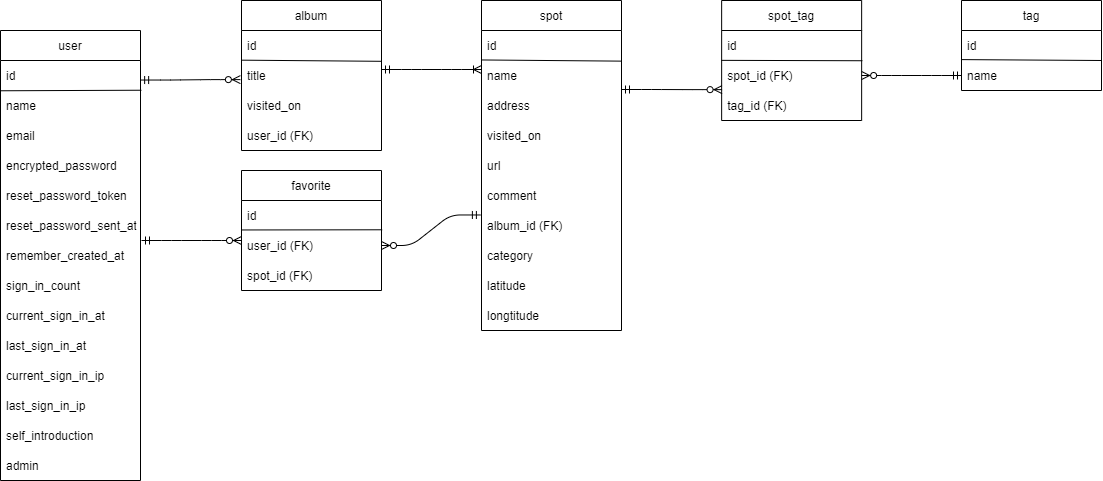

The diagram above was exported from draw.io. Its source (the exported page's mxGraphModel, read from the mxfile embedded in the PNG):
<mxGraphModel dx="906" dy="400" grid="1" gridSize="10" guides="1" tooltips="1" connect="1" arrows="1" fold="1" page="1" pageScale="1" pageWidth="1169" pageHeight="827" math="0" shadow="0">
  <root>
    <mxCell id="0" />
    <mxCell id="1" parent="0" />
    <mxCell id="2" value="user" style="swimlane;fontStyle=0;childLayout=stackLayout;horizontal=1;startSize=30;horizontalStack=0;resizeParent=1;resizeParentMax=0;resizeLast=0;collapsible=1;marginBottom=0;" parent="1" vertex="1">
      <mxGeometry x="39" y="70" width="140" height="450" as="geometry">
        <mxRectangle x="30" y="40" width="60" height="30" as="alternateBounds" />
      </mxGeometry>
    </mxCell>
    <mxCell id="6" value="id" style="text;strokeColor=none;fillColor=none;align=left;verticalAlign=middle;spacingLeft=4;spacingRight=4;overflow=hidden;points=[[0,0.5],[1,0.5]];portConstraint=eastwest;rotatable=0;" parent="2" vertex="1">
      <mxGeometry y="30" width="140" height="30" as="geometry" />
    </mxCell>
    <mxCell id="3" value="name" style="text;strokeColor=none;fillColor=none;align=left;verticalAlign=middle;spacingLeft=4;spacingRight=4;overflow=hidden;points=[[0,0.5],[1,0.5]];portConstraint=eastwest;rotatable=0;" parent="2" vertex="1">
      <mxGeometry y="60" width="140" height="30" as="geometry" />
    </mxCell>
    <mxCell id="4" value="email" style="text;strokeColor=none;fillColor=none;align=left;verticalAlign=middle;spacingLeft=4;spacingRight=4;overflow=hidden;points=[[0,0.5],[1,0.5]];portConstraint=eastwest;rotatable=0;" parent="2" vertex="1">
      <mxGeometry y="90" width="140" height="30" as="geometry" />
    </mxCell>
    <mxCell id="7" value="encrypted_password" style="text;strokeColor=none;fillColor=none;align=left;verticalAlign=middle;spacingLeft=4;spacingRight=4;overflow=hidden;points=[[0,0.5],[1,0.5]];portConstraint=eastwest;rotatable=0;" parent="2" vertex="1">
      <mxGeometry y="120" width="140" height="30" as="geometry" />
    </mxCell>
    <mxCell id="2BzxDY4PiXbfq691bgCF-155" value="reset_password_token" style="text;strokeColor=none;fillColor=none;align=left;verticalAlign=middle;spacingLeft=4;spacingRight=4;overflow=hidden;points=[[0,0.5],[1,0.5]];portConstraint=eastwest;rotatable=0;" parent="2" vertex="1">
      <mxGeometry y="150" width="140" height="30" as="geometry" />
    </mxCell>
    <mxCell id="2BzxDY4PiXbfq691bgCF-156" value="reset_password_sent_at" style="text;strokeColor=none;fillColor=none;align=left;verticalAlign=middle;spacingLeft=4;spacingRight=4;overflow=hidden;points=[[0,0.5],[1,0.5]];portConstraint=eastwest;rotatable=0;" parent="2" vertex="1">
      <mxGeometry y="180" width="140" height="30" as="geometry" />
    </mxCell>
    <mxCell id="2BzxDY4PiXbfq691bgCF-157" value="remember_created_at" style="text;strokeColor=none;fillColor=none;align=left;verticalAlign=middle;spacingLeft=4;spacingRight=4;overflow=hidden;points=[[0,0.5],[1,0.5]];portConstraint=eastwest;rotatable=0;" parent="2" vertex="1">
      <mxGeometry y="210" width="140" height="30" as="geometry" />
    </mxCell>
    <mxCell id="2BzxDY4PiXbfq691bgCF-158" value="sign_in_count" style="text;strokeColor=none;fillColor=none;align=left;verticalAlign=middle;spacingLeft=4;spacingRight=4;overflow=hidden;points=[[0,0.5],[1,0.5]];portConstraint=eastwest;rotatable=0;" parent="2" vertex="1">
      <mxGeometry y="240" width="140" height="30" as="geometry" />
    </mxCell>
    <mxCell id="2BzxDY4PiXbfq691bgCF-159" value="current_sign_in_at" style="text;strokeColor=none;fillColor=none;align=left;verticalAlign=middle;spacingLeft=4;spacingRight=4;overflow=hidden;points=[[0,0.5],[1,0.5]];portConstraint=eastwest;rotatable=0;" parent="2" vertex="1">
      <mxGeometry y="270" width="140" height="30" as="geometry" />
    </mxCell>
    <mxCell id="2BzxDY4PiXbfq691bgCF-160" value="last_sign_in_at" style="text;strokeColor=none;fillColor=none;align=left;verticalAlign=middle;spacingLeft=4;spacingRight=4;overflow=hidden;points=[[0,0.5],[1,0.5]];portConstraint=eastwest;rotatable=0;" parent="2" vertex="1">
      <mxGeometry y="300" width="140" height="30" as="geometry" />
    </mxCell>
    <mxCell id="2BzxDY4PiXbfq691bgCF-161" value="current_sign_in_ip" style="text;strokeColor=none;fillColor=none;align=left;verticalAlign=middle;spacingLeft=4;spacingRight=4;overflow=hidden;points=[[0,0.5],[1,0.5]];portConstraint=eastwest;rotatable=0;" parent="2" vertex="1">
      <mxGeometry y="330" width="140" height="30" as="geometry" />
    </mxCell>
    <mxCell id="2BzxDY4PiXbfq691bgCF-162" value="last_sign_in_ip" style="text;strokeColor=none;fillColor=none;align=left;verticalAlign=middle;spacingLeft=4;spacingRight=4;overflow=hidden;points=[[0,0.5],[1,0.5]];portConstraint=eastwest;rotatable=0;" parent="2" vertex="1">
      <mxGeometry y="360" width="140" height="30" as="geometry" />
    </mxCell>
    <mxCell id="63" value="self_introduction" style="text;strokeColor=none;fillColor=none;align=left;verticalAlign=middle;spacingLeft=4;spacingRight=4;overflow=hidden;points=[[0,0.5],[1,0.5]];portConstraint=eastwest;rotatable=0;" parent="2" vertex="1">
      <mxGeometry y="390" width="140" height="30" as="geometry" />
    </mxCell>
    <mxCell id="5" value="admin" style="text;strokeColor=none;fillColor=none;align=left;verticalAlign=middle;spacingLeft=4;spacingRight=4;overflow=hidden;points=[[0,0.5],[1,0.5]];portConstraint=eastwest;rotatable=0;" parent="2" vertex="1">
      <mxGeometry y="420" width="140" height="30" as="geometry" />
    </mxCell>
    <mxCell id="11" value="" style="endArrow=none;html=1;exitX=0.003;exitY=0.909;exitDx=0;exitDy=0;exitPerimeter=0;entryX=1.006;entryY=-0.109;entryDx=0;entryDy=0;entryPerimeter=0;" parent="2" edge="1">
      <mxGeometry width="50" height="50" relative="1" as="geometry">
        <mxPoint x="0.4200000000000159" y="60.26999999999998" as="sourcePoint" />
        <mxPoint x="140.84000000000003" y="59.73000000000002" as="targetPoint" />
      </mxGeometry>
    </mxCell>
    <mxCell id="14" value="spot" style="swimlane;fontStyle=0;childLayout=stackLayout;horizontal=1;startSize=30;horizontalStack=0;resizeParent=1;resizeParentMax=0;resizeLast=0;collapsible=1;marginBottom=0;" parent="1" vertex="1">
      <mxGeometry x="520" y="40" width="140" height="330" as="geometry" />
    </mxCell>
    <mxCell id="15" value="id" style="text;strokeColor=none;fillColor=none;align=left;verticalAlign=middle;spacingLeft=4;spacingRight=4;overflow=hidden;points=[[0,0.5],[1,0.5]];portConstraint=eastwest;rotatable=0;" parent="14" vertex="1">
      <mxGeometry y="30" width="140" height="30" as="geometry" />
    </mxCell>
    <mxCell id="16" value="name" style="text;strokeColor=none;fillColor=none;align=left;verticalAlign=middle;spacingLeft=4;spacingRight=4;overflow=hidden;points=[[0,0.5],[1,0.5]];portConstraint=eastwest;rotatable=0;" parent="14" vertex="1">
      <mxGeometry y="60" width="140" height="30" as="geometry" />
    </mxCell>
    <mxCell id="17" value="address" style="text;strokeColor=none;fillColor=none;align=left;verticalAlign=middle;spacingLeft=4;spacingRight=4;overflow=hidden;points=[[0,0.5],[1,0.5]];portConstraint=eastwest;rotatable=0;" parent="14" vertex="1">
      <mxGeometry y="90" width="140" height="30" as="geometry" />
    </mxCell>
    <mxCell id="19" value="visited_on" style="text;strokeColor=none;fillColor=none;align=left;verticalAlign=middle;spacingLeft=4;spacingRight=4;overflow=hidden;points=[[0,0.5],[1,0.5]];portConstraint=eastwest;rotatable=0;" parent="14" vertex="1">
      <mxGeometry y="120" width="140" height="30" as="geometry" />
    </mxCell>
    <mxCell id="20" value="url" style="text;strokeColor=none;fillColor=none;align=left;verticalAlign=middle;spacingLeft=4;spacingRight=4;overflow=hidden;points=[[0,0.5],[1,0.5]];portConstraint=eastwest;rotatable=0;" parent="14" vertex="1">
      <mxGeometry y="150" width="140" height="30" as="geometry" />
    </mxCell>
    <mxCell id="21" value="comment" style="text;strokeColor=none;fillColor=none;align=left;verticalAlign=middle;spacingLeft=4;spacingRight=4;overflow=hidden;points=[[0,0.5],[1,0.5]];portConstraint=eastwest;rotatable=0;" parent="14" vertex="1">
      <mxGeometry y="180" width="140" height="30" as="geometry" />
    </mxCell>
    <mxCell id="71" value="album_id (FK)" style="text;strokeColor=none;fillColor=none;align=left;verticalAlign=middle;spacingLeft=4;spacingRight=4;overflow=hidden;points=[[0,0.5],[1,0.5]];portConstraint=eastwest;rotatable=0;" parent="14" vertex="1">
      <mxGeometry y="210" width="140" height="30" as="geometry" />
    </mxCell>
    <mxCell id="148" value="category" style="text;strokeColor=none;fillColor=none;align=left;verticalAlign=middle;spacingLeft=4;spacingRight=4;overflow=hidden;points=[[0,0.5],[1,0.5]];portConstraint=eastwest;rotatable=0;" parent="14" vertex="1">
      <mxGeometry y="240" width="140" height="30" as="geometry" />
    </mxCell>
    <mxCell id="UnrW0eIOQo7BJlwSnkmM-145" value="latitude" style="text;strokeColor=none;fillColor=none;align=left;verticalAlign=middle;spacingLeft=4;spacingRight=4;overflow=hidden;points=[[0,0.5],[1,0.5]];portConstraint=eastwest;rotatable=0;" parent="14" vertex="1">
      <mxGeometry y="270" width="140" height="30" as="geometry" />
    </mxCell>
    <mxCell id="UnrW0eIOQo7BJlwSnkmM-146" value="longtitude" style="text;strokeColor=none;fillColor=none;align=left;verticalAlign=middle;spacingLeft=4;spacingRight=4;overflow=hidden;points=[[0,0.5],[1,0.5]];portConstraint=eastwest;rotatable=0;" parent="14" vertex="1">
      <mxGeometry y="300" width="140" height="30" as="geometry" />
    </mxCell>
    <mxCell id="18" value="" style="endArrow=none;html=1;exitX=0.003;exitY=-0.018;exitDx=0;exitDy=0;exitPerimeter=0;entryX=0.998;entryY=1.021;entryDx=0;entryDy=0;entryPerimeter=0;" parent="14" source="16" target="15" edge="1">
      <mxGeometry width="50" height="50" relative="1" as="geometry">
        <mxPoint x="-90" y="70" as="sourcePoint" />
        <mxPoint x="-40" y="20" as="targetPoint" />
      </mxGeometry>
    </mxCell>
    <mxCell id="23" value="tag" style="swimlane;fontStyle=0;childLayout=stackLayout;horizontal=1;startSize=30;horizontalStack=0;resizeParent=1;resizeParentMax=0;resizeLast=0;collapsible=1;marginBottom=0;" parent="1" vertex="1">
      <mxGeometry x="1000" y="40" width="140" height="90" as="geometry" />
    </mxCell>
    <mxCell id="24" value="id" style="text;strokeColor=none;fillColor=none;align=left;verticalAlign=middle;spacingLeft=4;spacingRight=4;overflow=hidden;points=[[0,0.5],[1,0.5]];portConstraint=eastwest;rotatable=0;" parent="23" vertex="1">
      <mxGeometry y="30" width="140" height="30" as="geometry" />
    </mxCell>
    <mxCell id="25" value="name" style="text;strokeColor=none;fillColor=none;align=left;verticalAlign=middle;spacingLeft=4;spacingRight=4;overflow=hidden;points=[[0,0.5],[1,0.5]];portConstraint=eastwest;rotatable=0;" parent="23" vertex="1">
      <mxGeometry y="60" width="140" height="30" as="geometry" />
    </mxCell>
    <mxCell id="28" value="" style="endArrow=none;html=1;exitX=0;exitY=-0.03;exitDx=0;exitDy=0;exitPerimeter=0;" parent="1" edge="1">
      <mxGeometry width="50" height="50" relative="1" as="geometry">
        <mxPoint x="1000" y="99.10000000000002" as="sourcePoint" />
        <mxPoint x="1140" y="100" as="targetPoint" />
      </mxGeometry>
    </mxCell>
    <mxCell id="29" value="spot_tag" style="swimlane;fontStyle=0;childLayout=stackLayout;horizontal=1;startSize=30;horizontalStack=0;resizeParent=1;resizeParentMax=0;resizeLast=0;collapsible=1;marginBottom=0;" parent="1" vertex="1">
      <mxGeometry x="760.14" y="40" width="140" height="120" as="geometry" />
    </mxCell>
    <mxCell id="30" value="id" style="text;strokeColor=none;fillColor=none;align=left;verticalAlign=middle;spacingLeft=4;spacingRight=4;overflow=hidden;points=[[0,0.5],[1,0.5]];portConstraint=eastwest;rotatable=0;" parent="29" vertex="1">
      <mxGeometry y="30" width="140" height="30" as="geometry" />
    </mxCell>
    <mxCell id="31" value="spot_id (FK)" style="text;strokeColor=none;fillColor=none;align=left;verticalAlign=middle;spacingLeft=4;spacingRight=4;overflow=hidden;points=[[0,0.5],[1,0.5]];portConstraint=eastwest;rotatable=0;" parent="29" vertex="1">
      <mxGeometry y="60" width="140" height="30" as="geometry" />
    </mxCell>
    <mxCell id="32" value="tag_id (FK)" style="text;strokeColor=none;fillColor=none;align=left;verticalAlign=middle;spacingLeft=4;spacingRight=4;overflow=hidden;points=[[0,0.5],[1,0.5]];portConstraint=eastwest;rotatable=0;" parent="29" vertex="1">
      <mxGeometry y="90" width="140" height="30" as="geometry" />
    </mxCell>
    <mxCell id="33" value="" style="endArrow=none;html=1;exitX=-0.001;exitY=-0.005;exitDx=0;exitDy=0;exitPerimeter=0;entryX=1.005;entryY=1.008;entryDx=0;entryDy=0;entryPerimeter=0;" parent="29" edge="1">
      <mxGeometry width="50" height="50" relative="1" as="geometry">
        <mxPoint x="-0.14000000000010004" y="59.85000000000002" as="sourcePoint" />
        <mxPoint x="140.69999999999982" y="60.240000000000066" as="targetPoint" />
      </mxGeometry>
    </mxCell>
    <mxCell id="34" value="favorite" style="swimlane;fontStyle=0;childLayout=stackLayout;horizontal=1;startSize=30;horizontalStack=0;resizeParent=1;resizeParentMax=0;resizeLast=0;collapsible=1;marginBottom=0;" parent="1" vertex="1">
      <mxGeometry x="280" y="210" width="140" height="120" as="geometry" />
    </mxCell>
    <mxCell id="35" value="id" style="text;strokeColor=none;fillColor=none;align=left;verticalAlign=middle;spacingLeft=4;spacingRight=4;overflow=hidden;points=[[0,0.5],[1,0.5]];portConstraint=eastwest;rotatable=0;" parent="34" vertex="1">
      <mxGeometry y="30" width="140" height="30" as="geometry" />
    </mxCell>
    <mxCell id="36" value="user_id (FK)" style="text;strokeColor=none;fillColor=none;align=left;verticalAlign=middle;spacingLeft=4;spacingRight=4;overflow=hidden;points=[[0,0.5],[1,0.5]];portConstraint=eastwest;rotatable=0;" parent="34" vertex="1">
      <mxGeometry y="60" width="140" height="30" as="geometry" />
    </mxCell>
    <mxCell id="37" value="spot_id (FK)" style="text;strokeColor=none;fillColor=none;align=left;verticalAlign=middle;spacingLeft=4;spacingRight=4;overflow=hidden;points=[[0,0.5],[1,0.5]];portConstraint=eastwest;rotatable=0;" parent="34" vertex="1">
      <mxGeometry y="90" width="140" height="30" as="geometry" />
    </mxCell>
    <mxCell id="38" value="" style="endArrow=none;html=1;exitX=0.002;exitY=-0.018;exitDx=0;exitDy=0;exitPerimeter=0;entryX=1.005;entryY=0.976;entryDx=0;entryDy=0;entryPerimeter=0;" parent="34" source="36" target="35" edge="1">
      <mxGeometry width="50" height="50" relative="1" as="geometry">
        <mxPoint x="151" y="80" as="sourcePoint" />
        <mxPoint x="201" y="30" as="targetPoint" />
      </mxGeometry>
    </mxCell>
    <mxCell id="50" value="album" style="swimlane;fontStyle=0;childLayout=stackLayout;horizontal=1;startSize=30;horizontalStack=0;resizeParent=1;resizeParentMax=0;resizeLast=0;collapsible=1;marginBottom=0;" parent="1" vertex="1">
      <mxGeometry x="280" y="40" width="140" height="150" as="geometry" />
    </mxCell>
    <mxCell id="51" value="id" style="text;strokeColor=none;fillColor=none;align=left;verticalAlign=middle;spacingLeft=4;spacingRight=4;overflow=hidden;points=[[0,0.5],[1,0.5]];portConstraint=eastwest;rotatable=0;" parent="50" vertex="1">
      <mxGeometry y="30" width="140" height="30" as="geometry" />
    </mxCell>
    <mxCell id="52" value="title" style="text;strokeColor=none;fillColor=none;align=left;verticalAlign=middle;spacingLeft=4;spacingRight=4;overflow=hidden;points=[[0,0.5],[1,0.5]];portConstraint=eastwest;rotatable=0;" parent="50" vertex="1">
      <mxGeometry y="60" width="140" height="30" as="geometry" />
    </mxCell>
    <mxCell id="EkiazaXUzyTRPYZjxezg-154" value="visited_on" style="text;strokeColor=none;fillColor=none;align=left;verticalAlign=middle;spacingLeft=4;spacingRight=4;overflow=hidden;points=[[0,0.5],[1,0.5]];portConstraint=eastwest;rotatable=0;" parent="50" vertex="1">
      <mxGeometry y="90" width="140" height="30" as="geometry" />
    </mxCell>
    <mxCell id="53" value="user_id (FK)" style="text;strokeColor=none;fillColor=none;align=left;verticalAlign=middle;spacingLeft=4;spacingRight=4;overflow=hidden;points=[[0,0.5],[1,0.5]];portConstraint=eastwest;rotatable=0;" parent="50" vertex="1">
      <mxGeometry y="120" width="140" height="30" as="geometry" />
    </mxCell>
    <mxCell id="54" value="" style="endArrow=none;html=1;exitX=0.004;exitY=0.989;exitDx=0;exitDy=0;exitPerimeter=0;entryX=1.002;entryY=1.027;entryDx=0;entryDy=0;entryPerimeter=0;" parent="50" source="51" target="51" edge="1">
      <mxGeometry width="50" height="50" relative="1" as="geometry">
        <mxPoint x="-50" y="90" as="sourcePoint" />
        <mxPoint y="40" as="targetPoint" />
      </mxGeometry>
    </mxCell>
    <mxCell id="PDjTKoxzo5wtHANZ9cKq-154" value="" style="edgeStyle=entityRelationEdgeStyle;fontSize=12;html=1;endArrow=ERzeroToMany;startArrow=ERmandOne;fontColor=#CC0066;exitX=1.001;exitY=0.651;exitDx=0;exitDy=0;entryX=-0.008;entryY=0.637;entryDx=0;entryDy=0;entryPerimeter=0;exitPerimeter=0;" parent="1" source="6" target="52" edge="1">
      <mxGeometry width="100" height="100" relative="1" as="geometry">
        <mxPoint x="370" y="300" as="sourcePoint" />
        <mxPoint x="470" y="200" as="targetPoint" />
      </mxGeometry>
    </mxCell>
    <mxCell id="PDjTKoxzo5wtHANZ9cKq-155" value="" style="edgeStyle=entityRelationEdgeStyle;fontSize=12;html=1;endArrow=ERzeroToMany;startArrow=ERmandOne;fontColor=#CC0066;" parent="1" edge="1">
      <mxGeometry width="100" height="100" relative="1" as="geometry">
        <mxPoint x="180" y="280" as="sourcePoint" />
        <mxPoint x="280" y="280" as="targetPoint" />
      </mxGeometry>
    </mxCell>
    <mxCell id="PDjTKoxzo5wtHANZ9cKq-159" value="" style="edgeStyle=entityRelationEdgeStyle;fontSize=12;html=1;endArrow=ERoneToMany;startArrow=ERmandOne;fontColor=#CC0066;exitX=1;exitY=0.5;exitDx=0;exitDy=0;entryX=0;entryY=0.5;entryDx=0;entryDy=0;" parent="1" edge="1">
      <mxGeometry width="100" height="100" relative="1" as="geometry">
        <mxPoint x="420" y="109" as="sourcePoint" />
        <mxPoint x="520" y="109" as="targetPoint" />
      </mxGeometry>
    </mxCell>
    <mxCell id="PDjTKoxzo5wtHANZ9cKq-160" value="" style="edgeStyle=entityRelationEdgeStyle;fontSize=12;html=1;endArrow=ERzeroToMany;startArrow=ERmandOne;fontColor=#CC0066;entryX=0.003;entryY=0.971;entryDx=0;entryDy=0;entryPerimeter=0;" parent="1" target="31" edge="1">
      <mxGeometry width="100" height="100" relative="1" as="geometry">
        <mxPoint x="660" y="129" as="sourcePoint" />
        <mxPoint x="290" y="290" as="targetPoint" />
      </mxGeometry>
    </mxCell>
    <mxCell id="PDjTKoxzo5wtHANZ9cKq-161" value="" style="edgeStyle=entityRelationEdgeStyle;fontSize=12;html=1;endArrow=ERzeroToMany;startArrow=ERmandOne;fontColor=#CC0066;exitX=-0.008;exitY=0.149;exitDx=0;exitDy=0;exitPerimeter=0;entryX=1;entryY=0.5;entryDx=0;entryDy=0;" parent="1" source="71" target="36" edge="1">
      <mxGeometry width="100" height="100" relative="1" as="geometry">
        <mxPoint x="620" y="230" as="sourcePoint" />
        <mxPoint x="720" y="130" as="targetPoint" />
      </mxGeometry>
    </mxCell>
    <mxCell id="PDjTKoxzo5wtHANZ9cKq-164" value="" style="edgeStyle=entityRelationEdgeStyle;fontSize=12;html=1;endArrow=ERzeroToMany;startArrow=ERmandOne;fontColor=#CC0066;entryX=1;entryY=0.5;entryDx=0;entryDy=0;exitX=0;exitY=0.5;exitDx=0;exitDy=0;" parent="1" source="25" target="31" edge="1">
      <mxGeometry width="100" height="100" relative="1" as="geometry">
        <mxPoint x="880" y="310" as="sourcePoint" />
        <mxPoint x="980" y="210" as="targetPoint" />
      </mxGeometry>
    </mxCell>
  </root>
</mxGraphModel>